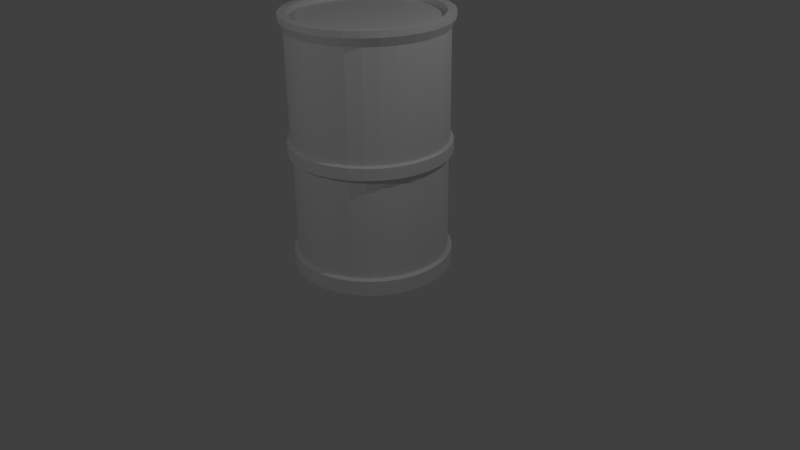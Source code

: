 # Source: Barrels.blend  (saved by Blender 2.70.0; exported with 4.5.12 LTS)
import bpy
from mathutils import Matrix  # noqa: F401  (used for matrix-valued properties, if any)

bpy.ops.wm.read_factory_settings(use_empty=True)
scene = bpy.context.scene
scene.name = 'Scene'

# ---- collections
col_collection_1 = bpy.data.collections.new('Collection 1'); scene.collection.children.link(col_collection_1)

# ---- materials (node trees are filled in below, after node groups)
mat_material_001 = bpy.data.materials.new('Material.001')
mat_material_001.alpha_threshold = 0.0
mat_material_001.use_transparent_shadow = False
mat_material_001.roughness = 0.5
mat_material_001.line_color = (0.0, 0.0, 0.0, 1.0)

# ---- material node trees

# ---- world
world_world = bpy.data.worlds.new('World'); scene.world = world_world
world_world.color = (0.05088, 0.05088, 0.05088)
world_world.use_sun_shadow = False
world_world.sun_shadow_jitter_overblur = 0.0
world_world.cycles.sampling_method = 'MANUAL'
world_world.cycles.sample_map_resolution = 256

# ---- cameras
cam_camera = bpy.data.cameras.new('Camera')
cam_camera.clip_end = 100.0
cam_camera.lens = 35.0
cam_camera.sensor_width = 32.0
cam_camera.sensor_height = 18.0
cam_camera.ortho_scale = 7.314
cam_camera.dof.focus_distance = 0.0
cam_camera.dof.aperture_fstop = 128.0

# ---- lights
light_lamp_001 = bpy.data.lights.new('Lamp.001', 'POINT')
light_lamp_001.transmission_factor = 0.0
light_lamp_001.cutoff_distance = 30.0
light_lamp_001.energy = 100.0
light_lamp_001.shadow_buffer_clip_start = 1.001
light_lamp_001.shadow_soft_size = 0.1
light_lamp_001.shadow_maximum_resolution = 0.006
light_lamp_001.use_absolute_resolution = True
light_lamp_001.cycles.use_multiple_importance_sampling = False
light_lamp = bpy.data.lights.new('Lamp', 'POINT')
light_lamp.transmission_factor = 0.0
light_lamp.cutoff_distance = 30.0
light_lamp.energy = 100.0
light_lamp.shadow_buffer_clip_start = 1.001
light_lamp.shadow_soft_size = 0.1
light_lamp.shadow_maximum_resolution = 0.006
light_lamp.use_absolute_resolution = True
light_lamp.cycles.use_multiple_importance_sampling = False

# ---- meshes
me_cylinder = bpy.data.meshes.new('Cylinder')
me_cylinder.from_pydata([(0.0, 1.0, -1.518), (0.0, 1.0, -1.328), (0.1951, 0.9808, -1.518), (0.1951, 0.9808, -1.328), (0.3827, 0.9239, -1.518), (0.3827, 0.9239, -1.328), (0.5556, 0.8315, -1.518), (0.5556, 0.8315, -1.328), (0.7071, 0.7071, -1.518), (0.7071, 0.7071, -1.328), (0.8315, 0.5556, -1.518), (0.8315, 0.5556, -1.328), (0.9239, 0.3827, -1.518), (0.9239, 0.3827, -1.328), (0.9808, 0.1951, -1.518), (0.9808, 0.1951, -1.328), (1.0, 7.55e-08, -1.518), (1.0, 7.55e-08, -1.328), (0.9808, -0.1951, -1.518), (0.9808, -0.1951, -1.328), (0.9239, -0.3827, -1.518), (0.9239, -0.3827, -1.328), (0.8315, -0.5556, -1.518), (0.8315, -0.5556, -1.328), (0.7071, -0.7071, -1.518), (0.7071, -0.7071, -1.328), (0.5556, -0.8315, -1.518), (0.5556, -0.8315, -1.328), (0.3827, -0.9239, -1.518), (0.3827, -0.9239, -1.328), (0.1951, -0.9808, -1.518), (0.1951, -0.9808, -1.328), (-3.258e-07, -1.0, -1.518), (-3.258e-07, -1.0, -1.328), (-0.1951, -0.9808, -1.518), (-0.1951, -0.9808, -1.328), (-0.3827, -0.9239, -1.518), (-0.3827, -0.9239, -1.328), (-0.5556, -0.8315, -1.518), (-0.5556, -0.8315, -1.328), (-0.7071, -0.7071, -1.518), (-0.7071, -0.7071, -1.328), (-0.8315, -0.5556, -1.518), (-0.8315, -0.5556, -1.328), (-0.9239, -0.3827, -1.518), (-0.9239, -0.3827, -1.328), (-0.9808, -0.1951, -1.518), (-0.9808, -0.1951, -1.328), (-1.0, 9.656e-07, -1.518), (-1.0, 9.656e-07, -1.328), (-0.9808, 0.1951, -1.518), (-0.9808, 0.1951, -1.328), (-0.9239, 0.3827, -1.518), (-0.9239, 0.3827, -1.328), (-0.8315, 0.5556, -1.518), (-0.8315, 0.5556, -1.328), (-0.7071, 0.7071, -1.518), (-0.7071, 0.7071, -1.328), (-0.5556, 0.8315, -1.518), (-0.5556, 0.8315, -1.328), (-0.3827, 0.9239, -1.518), (-0.3827, 0.9239, -1.328), (-0.1951, 0.9808, -1.518), (-0.1951, 0.9808, -1.328), (6.371e-09, 0.9454, -1.309), (0.1844, 0.9273, -1.309), (0.3618, 0.8735, -1.309), (0.5253, 0.7861, -1.309), (0.6685, 0.6685, -1.309), (0.7861, 0.5253, -1.309), (0.8735, 0.3618, -1.309), (0.9273, 0.1844, -1.309), (0.9454, 8.693e-08, -1.309), (0.9273, -0.1844, -1.309), (0.8735, -0.3618, -1.309), (0.7861, -0.5253, -1.309), (0.6685, -0.6685, -1.309), (0.5253, -0.7861, -1.309), (0.3618, -0.8735, -1.309), (0.1844, -0.9273, -1.309), (-3.017e-07, -0.9454, -1.309), (-0.1844, -0.9273, -1.309), (-0.3618, -0.8735, -1.309), (-0.5253, -0.7861, -1.309), (-0.6685, -0.6685, -1.309), (-0.7861, -0.5252, -1.309), (-0.8735, -0.3618, -1.309), (-0.9273, -0.1844, -1.309), (-0.9454, 9.285e-07, -1.309), (-0.9273, 0.1844, -1.309), (-0.8735, 0.3618, -1.309), (-0.7861, 0.5253, -1.309), (-0.6685, 0.6685, -1.309), (-0.5252, 0.7861, -1.309), (-0.3618, 0.8735, -1.309), (-0.1844, 0.9273, -1.309), (9.388e-10, 0.9454, -0.05287), (0.1844, 0.9273, -0.05287), (0.3618, 0.8735, -0.05287), (0.5253, 0.7861, -0.05287), (0.6685, 0.6685, -0.05287), (0.7861, 0.5253, -0.05287), (0.8735, 0.3618, -0.05287), (0.9273, 0.1844, -0.05287), (0.9454, 8.693e-08, -0.05287), (0.9273, -0.1844, -0.05287), (0.8735, -0.3618, -0.05287), (0.7861, -0.5253, -0.05287), (0.6685, -0.6685, -0.05287), (0.5253, -0.7861, -0.05287), (0.3618, -0.8735, -0.05287), (0.1844, -0.9273, -0.05287), (-3.071e-07, -0.9454, -0.05287), (-0.1844, -0.9273, -0.05287), (-0.3618, -0.8735, -0.05287), (-0.5253, -0.7861, -0.05287), (-0.6685, -0.6685, -0.05287), (-0.7861, -0.5252, -0.05287), (-0.8735, -0.3618, -0.05287), (-0.9273, -0.1844, -0.05287), (-0.9454, 9.285e-07, -0.05287), (-0.9273, 0.1844, -0.05287), (-0.8735, 0.3618, -0.05287), (-0.7861, 0.5253, -0.05287), (-0.6685, 0.6685, -0.05287), (-0.5252, 0.7861, -0.05287), (-0.3618, 0.8735, -0.05287), (-0.1844, 0.9273, -0.05287), (-8.802e-09, 1.005, -0.03466), (0.1961, 0.986, -0.03466), (0.3847, 0.9288, -0.03466), (0.5585, 0.8359, -0.03466), (0.7108, 0.7108, -0.03466), (0.8359, 0.5585, -0.03466), (0.9288, 0.3847, -0.03466), (0.986, 0.1961, -0.03466), (1.005, 7.215e-08, -0.03466), (0.986, -0.1961, -0.03466), (0.9288, -0.3847, -0.03466), (0.8359, -0.5585, -0.03466), (0.7108, -0.7108, -0.03466), (0.5585, -0.8359, -0.03466), (0.3847, -0.9288, -0.03466), (0.1961, -0.986, -0.03466), (-3.364e-07, -1.005, -0.03466), (-0.1961, -0.986, -0.03466), (-0.3847, -0.9288, -0.03466), (-0.5585, -0.8359, -0.03466), (-0.7108, -0.7108, -0.03466), (-0.8359, -0.5585, -0.03466), (-0.9288, -0.3847, -0.03466), (-0.986, -0.1961, -0.03466), (-1.005, 9.67e-07, -0.03466), (-0.986, 0.1961, -0.03466), (-0.9288, 0.3847, -0.03466), (-0.8359, 0.5585, -0.03466), (-0.7108, 0.7108, -0.03466), (-0.5585, 0.8359, -0.03466), (-0.3847, 0.9288, -0.03466), (-0.1961, 0.986, -0.03466), (6.401e-09, 1.005, 0.111), (0.1961, 0.986, 0.111), (0.3847, 0.9288, 0.111), (0.5585, 0.8359, 0.111), (0.7108, 0.7108, 0.111), (0.8359, 0.5585, 0.111), (0.9288, 0.3847, 0.111), (0.986, 0.1961, 0.111), (1.005, 7.215e-08, 0.111), (0.986, -0.1961, 0.111), (0.9288, -0.3847, 0.111), (0.8359, -0.5585, 0.111), (0.7108, -0.7108, 0.111), (0.5585, -0.8359, 0.111), (0.3847, -0.9288, 0.111), (0.1961, -0.986, 0.111), (-3.212e-07, -1.005, 0.111), (-0.1961, -0.986, 0.111), (-0.3847, -0.9288, 0.111), (-0.5585, -0.8359, 0.111), (-0.7108, -0.7108, 0.111), (-0.8359, -0.5585, 0.111), (-0.9288, -0.3847, 0.111), (-0.986, -0.1961, 0.111), (-1.005, 9.67e-07, 0.111), (-0.986, 0.1961, 0.111), (-0.9288, 0.3847, 0.111), (-0.8359, 0.5585, 0.111), (-0.7108, 0.7108, 0.111), (-0.5585, 0.8359, 0.111), (-0.3847, 0.9288, 0.111), (-0.1961, 0.986, 0.111), (9.161e-09, 0.9622, 0.1292), (0.1877, 0.9437, 0.1292), (0.3682, 0.8889, 0.1292), (0.5346, 0.8, 0.1292), (0.6804, 0.6804, 0.1292), (0.8, 0.5346, 0.1292), (0.8889, 0.3682, 0.1292), (0.9437, 0.1877, 0.1292), (0.9622, 8.319e-08, 0.1292), (0.9437, -0.1877, 0.1292), (0.8889, -0.3682, 0.1292), (0.8, -0.5346, 0.1292), (0.6804, -0.6804, 0.1292), (0.5346, -0.8, 0.1292), (0.3682, -0.8889, 0.1292), (0.1877, -0.9437, 0.1292), (-3.044e-07, -0.9622, 0.1292), (-0.1877, -0.9437, 0.1292), (-0.3682, -0.8889, 0.1292), (-0.5346, -0.8, 0.1292), (-0.6804, -0.6804, 0.1292), (-0.8, -0.5346, 0.1292), (-0.8889, -0.3682, 0.1292), (-0.9437, -0.1877, 0.1292), (-0.9622, 9.396e-07, 0.1292), (-0.9437, 0.1877, 0.1292), (-0.8889, 0.3682, 0.1292), (-0.8, 0.5346, 0.1292), (-0.6804, 0.6804, 0.1292), (-0.5346, 0.8, 0.1292), (-0.3682, 0.8889, 0.1292), (-0.1877, 0.9437, 0.1292), (-5.872e-08, 0.9622, 1.459), (0.1877, 0.9437, 1.459), (0.3682, 0.8889, 1.459), (0.5346, 0.8, 1.459), (0.6804, 0.6804, 1.459), (0.8, 0.5346, 1.459), (0.8889, 0.3682, 1.459), (0.9437, 0.1877, 1.459), (0.9622, 8.319e-08, 1.459), (0.9437, -0.1877, 1.459), (0.8889, -0.3682, 1.459), (0.8, -0.5346, 1.459), (0.6804, -0.6804, 1.459), (0.5346, -0.8, 1.459), (0.3682, -0.8889, 1.459), (0.1877, -0.9437, 1.459), (-3.722e-07, -0.9622, 1.459), (-0.1877, -0.9437, 1.459), (-0.3682, -0.8889, 1.459), (-0.5346, -0.8, 1.459), (-0.6804, -0.6804, 1.459), (-0.8, -0.5346, 1.459), (-0.8889, -0.3682, 1.459), (-0.9437, -0.1877, 1.459), (-0.9622, 9.396e-07, 1.459), (-0.9437, 0.1877, 1.459), (-0.8889, 0.3682, 1.459), (-0.8, 0.5346, 1.459), (-0.6804, 0.6804, 1.459), (-0.5346, 0.8, 1.459), (-0.3682, 0.8889, 1.459), (-0.1877, 0.9437, 1.459), (-6.52e-08, 1.019, 1.568), (0.1987, 0.9991, 1.568), (0.3898, 0.9412, 1.568), (0.566, 0.847, 1.568), (0.7203, 0.7203, 1.568), (0.847, 0.566, 1.568), (0.9412, 0.3898, 1.568), (0.9991, 0.1987, 1.568), (1.019, 6.959e-08, 1.568), (0.9991, -0.1987, 1.568), (0.9412, -0.3898, 1.568), (0.847, -0.566, 1.568), (0.7203, -0.7203, 1.568), (0.566, -0.847, 1.568), (0.3898, -0.9412, 1.568), (0.1987, -0.9991, 1.568), (-3.971e-07, -1.019, 1.568), (-0.1987, -0.9991, 1.568), (-0.3898, -0.9412, 1.568), (-0.566, -0.847, 1.568), (-0.7203, -0.7203, 1.568), (-0.847, -0.566, 1.568), (-0.9412, -0.3898, 1.568), (-0.9991, -0.1987, 1.568), (-1.019, 9.763e-07, 1.568), (-0.9991, 0.1987, 1.568), (-0.9412, 0.3898, 1.568), (-0.847, 0.566, 1.568), (-0.7203, 0.7203, 1.568), (-0.566, 0.847, 1.568), (-0.3898, 0.9412, 1.568), (-0.1987, 0.9991, 1.568), (-6.673e-08, 1.019, 1.641), (0.1987, 0.9991, 1.641), (0.3898, 0.9412, 1.641), (0.566, 0.847, 1.641), (0.7203, 0.7203, 1.641), (0.847, 0.566, 1.641), (0.9412, 0.3898, 1.641), (0.9991, 0.1987, 1.641), (1.019, 6.959e-08, 1.641), (0.9991, -0.1987, 1.641), (0.9412, -0.3898, 1.641), (0.847, -0.566, 1.641), (0.7203, -0.7203, 1.641), (0.566, -0.847, 1.641), (0.3898, -0.9412, 1.641), (0.1987, -0.9991, 1.641), (-3.987e-07, -1.019, 1.641), (-0.1987, -0.9991, 1.641), (-0.3898, -0.9412, 1.641), (-0.566, -0.847, 1.641), (-0.7203, -0.7203, 1.641), (-0.847, -0.566, 1.641), (-0.9412, -0.3898, 1.641), (-0.9991, -0.1987, 1.641), (-1.019, 9.763e-07, 1.641), (-0.9991, 0.1987, 1.641), (-0.9412, 0.3898, 1.641), (-0.847, 0.566, 1.641), (-0.7203, 0.7203, 1.641), (-0.566, 0.847, 1.641), (-0.3898, 0.9412, 1.641), (-0.1987, 0.9991, 1.641), (-5.823e-08, 0.9172, 1.641), (0.1789, 0.8996, 1.641), (0.351, 0.8474, 1.641), (0.5096, 0.7627, 1.641), (0.6486, 0.6486, 1.641), (0.7627, 0.5096, 1.641), (0.8474, 0.351, 1.641), (0.8996, 0.1789, 1.641), (0.9172, 9.475e-08, 1.641), (0.8996, -0.1789, 1.641), (0.8474, -0.351, 1.641), (0.7627, -0.5096, 1.641), (0.6486, -0.6486, 1.641), (0.5096, -0.7627, 1.641), (0.351, -0.8474, 1.641), (0.1789, -0.8996, 1.641), (-3.571e-07, -0.9172, 1.641), (-0.1789, -0.8996, 1.641), (-0.351, -0.8474, 1.641), (-0.5096, -0.7627, 1.641), (-0.6486, -0.6486, 1.641), (-0.7627, -0.5096, 1.641), (-0.8474, -0.351, 1.641), (-0.8996, -0.1789, 1.641), (-0.9172, 9.112e-07, 1.641), (-0.8996, 0.1789, 1.641), (-0.8474, 0.351, 1.641), (-0.7627, 0.5096, 1.641), (-0.6486, 0.6486, 1.641), (-0.5096, 0.7627, 1.641), (-0.351, 0.8474, 1.641), (-0.1789, 0.8996, 1.641), (-6.012e-08, 0.9172, 1.568), (0.1789, 0.8996, 1.568), (0.351, 0.8474, 1.568), (0.5096, 0.7627, 1.568), (0.6486, 0.6486, 1.568), (0.7627, 0.5096, 1.568), (0.8474, 0.351, 1.568), (0.8996, 0.1789, 1.568), (0.9172, 9.475e-08, 1.568), (0.8996, -0.1789, 1.568), (0.8474, -0.351, 1.568), (0.7627, -0.5096, 1.568), (0.6486, -0.6486, 1.568), (0.5096, -0.7627, 1.568), (0.351, -0.8474, 1.568), (0.1789, -0.8996, 1.568), (-3.59e-07, -0.9172, 1.568), (-0.1789, -0.8996, 1.568), (-0.351, -0.8474, 1.568), (-0.5096, -0.7627, 1.568), (-0.6486, -0.6486, 1.568), (-0.7627, -0.5096, 1.568), (-0.8474, -0.351, 1.568), (-0.8996, -0.1789, 1.568), (-0.9172, 9.112e-07, 1.568), (-0.8996, 0.1789, 1.568), (-0.8474, 0.351, 1.568), (-0.7627, 0.5096, 1.568), (-0.6486, 0.6486, 1.568), (-0.5096, 0.7627, 1.568), (-0.351, 0.8474, 1.568), (-0.1789, 0.8996, 1.568)], [], [(0, 1, 3, 2), (2, 3, 5, 4), (4, 5, 7, 6), (6, 7, 9, 8), (8, 9, 11, 10), (10, 11, 13, 12), (12, 13, 15, 14), (14, 15, 17, 16), (16, 17, 19, 18), (18, 19, 21, 20), (20, 21, 23, 22), (22, 23, 25, 24), (24, 25, 27, 26), (26, 27, 29, 28), (28, 29, 31, 30), (30, 31, 33, 32), (32, 33, 35, 34), (34, 35, 37, 36), (36, 37, 39, 38), (38, 39, 41, 40), (40, 41, 43, 42), (42, 43, 45, 44), (44, 45, 47, 46), (46, 47, 49, 48), (48, 49, 51, 50), (50, 51, 53, 52), (52, 53, 55, 54), (54, 55, 57, 56), (56, 57, 59, 58), (58, 59, 61, 60), (47, 45, 86, 87), (62, 63, 1, 0), (60, 61, 63, 62), (0, 2, 4, 6, 8, 10, 12, 14, 16, 18, 20, 22, 24, 26, 28, 30, 32, 34, 36, 38, 40, 42, 44, 46, 48, 50, 52, 54, 56, 58, 60, 62), (92, 91, 123, 124), (25, 23, 75, 76), (53, 51, 89, 90), (9, 7, 67, 68), (31, 29, 78, 79), (59, 57, 92, 93), (37, 35, 81, 82), (15, 13, 70, 71), (1, 63, 95, 64), (43, 41, 84, 85), (21, 19, 73, 74), (49, 47, 87, 88), (5, 3, 65, 66), (27, 25, 76, 77), (55, 53, 90, 91), (11, 9, 68, 69), (33, 31, 79, 80), (61, 59, 93, 94), (39, 37, 82, 83), (3, 1, 64, 65), (17, 15, 71, 72), (45, 43, 85, 86), (23, 21, 74, 75), (51, 49, 88, 89), (7, 5, 66, 67), (29, 27, 77, 78), (57, 55, 91, 92), (35, 33, 80, 81), (13, 11, 69, 70), (63, 61, 94, 95), (41, 39, 83, 84), (19, 17, 72, 73), (126, 125, 157, 158), (81, 80, 112, 113), (70, 69, 101, 102), (90, 89, 121, 122), (68, 67, 99, 100), (79, 78, 110, 111), (88, 87, 119, 120), (66, 65, 97, 98), (77, 76, 108, 109), (86, 85, 117, 118), (75, 74, 106, 107), (95, 94, 126, 127), (84, 83, 115, 116), (73, 72, 104, 105), (93, 92, 124, 125), (82, 81, 113, 114), (71, 70, 102, 103), (91, 90, 122, 123), (69, 68, 100, 101), (80, 79, 111, 112), (89, 88, 120, 121), (67, 66, 98, 99), (78, 77, 109, 110), (87, 86, 118, 119), (65, 64, 96, 97), (76, 75, 107, 108), (64, 95, 127, 96), (85, 84, 116, 117), (74, 73, 105, 106), (94, 93, 125, 126), (83, 82, 114, 115), (72, 71, 103, 104), (128, 159, 191, 160), (115, 114, 146, 147), (104, 103, 135, 136), (124, 123, 155, 156), (113, 112, 144, 145), (102, 101, 133, 134), (122, 121, 153, 154), (100, 99, 131, 132), (111, 110, 142, 143), (120, 119, 151, 152), (98, 97, 129, 130), (109, 108, 140, 141), (118, 117, 149, 150), (107, 106, 138, 139), (127, 126, 158, 159), (116, 115, 147, 148), (105, 104, 136, 137), (125, 124, 156, 157), (114, 113, 145, 146), (103, 102, 134, 135), (123, 122, 154, 155), (101, 100, 132, 133), (112, 111, 143, 144), (121, 120, 152, 153), (99, 98, 130, 131), (110, 109, 141, 142), (119, 118, 150, 151), (97, 96, 128, 129), (108, 107, 139, 140), (96, 127, 159, 128), (117, 116, 148, 149), (106, 105, 137, 138), (183, 182, 214, 215), (149, 148, 180, 181), (138, 137, 169, 170), (158, 157, 189, 190), (147, 146, 178, 179), (136, 135, 167, 168), (156, 155, 187, 188), (145, 144, 176, 177), (134, 133, 165, 166), (154, 153, 185, 186), (132, 131, 163, 164), (143, 142, 174, 175), (152, 151, 183, 184), (130, 129, 161, 162), (141, 140, 172, 173), (150, 149, 181, 182), (139, 138, 170, 171), (159, 158, 190, 191), (148, 147, 179, 180), (137, 136, 168, 169), (157, 156, 188, 189), (146, 145, 177, 178), (135, 134, 166, 167), (155, 154, 186, 187), (133, 132, 164, 165), (144, 143, 175, 176), (153, 152, 184, 185), (131, 130, 162, 163), (142, 141, 173, 174), (151, 150, 182, 183), (129, 128, 160, 161), (140, 139, 171, 172), (217, 216, 248, 249), (161, 160, 192, 193), (172, 171, 203, 204), (160, 191, 223, 192), (181, 180, 212, 213), (170, 169, 201, 202), (190, 189, 221, 222), (179, 178, 210, 211), (168, 167, 199, 200), (188, 187, 219, 220), (177, 176, 208, 209), (166, 165, 197, 198), (186, 185, 217, 218), (164, 163, 195, 196), (175, 174, 206, 207), (184, 183, 215, 216), (162, 161, 193, 194), (173, 172, 204, 205), (182, 181, 213, 214), (171, 170, 202, 203), (191, 190, 222, 223), (180, 179, 211, 212), (169, 168, 200, 201), (189, 188, 220, 221), (178, 177, 209, 210), (167, 166, 198, 199), (187, 186, 218, 219), (165, 164, 196, 197), (176, 175, 207, 208), (185, 184, 216, 217), (163, 162, 194, 195), (174, 173, 205, 206), (251, 250, 282, 283), (195, 194, 226, 227), (206, 205, 237, 238), (215, 214, 246, 247), (193, 192, 224, 225), (204, 203, 235, 236), (192, 223, 255, 224), (213, 212, 244, 245), (202, 201, 233, 234), (222, 221, 253, 254), (211, 210, 242, 243), (200, 199, 231, 232), (220, 219, 251, 252), (209, 208, 240, 241), (198, 197, 229, 230), (218, 217, 249, 250), (196, 195, 227, 228), (207, 206, 238, 239), (216, 215, 247, 248), (194, 193, 225, 226), (205, 204, 236, 237), (214, 213, 245, 246), (203, 202, 234, 235), (223, 222, 254, 255), (212, 211, 243, 244), (201, 200, 232, 233), (221, 220, 252, 253), (210, 209, 241, 242), (199, 198, 230, 231), (219, 218, 250, 251), (197, 196, 228, 229), (208, 207, 239, 240), (285, 284, 316, 317), (229, 228, 260, 261), (240, 239, 271, 272), (249, 248, 280, 281), (227, 226, 258, 259), (238, 237, 269, 270), (247, 246, 278, 279), (225, 224, 256, 257), (236, 235, 267, 268), (224, 255, 287, 256), (245, 244, 276, 277), (234, 233, 265, 266), (254, 253, 285, 286), (243, 242, 274, 275), (232, 231, 263, 264), (252, 251, 283, 284), (241, 240, 272, 273), (230, 229, 261, 262), (250, 249, 281, 282), (228, 227, 259, 260), (239, 238, 270, 271), (248, 247, 279, 280), (226, 225, 257, 258), (237, 236, 268, 269), (246, 245, 277, 278), (235, 234, 266, 267), (255, 254, 286, 287), (244, 243, 275, 276), (233, 232, 264, 265), (253, 252, 284, 285), (242, 241, 273, 274), (231, 230, 262, 263), (319, 318, 350, 351), (274, 273, 305, 306), (263, 262, 294, 295), (283, 282, 314, 315), (261, 260, 292, 293), (272, 271, 303, 304), (281, 280, 312, 313), (259, 258, 290, 291), (270, 269, 301, 302), (279, 278, 310, 311), (257, 256, 288, 289), (268, 267, 299, 300), (256, 287, 319, 288), (277, 276, 308, 309), (266, 265, 297, 298), (286, 285, 317, 318), (275, 274, 306, 307), (264, 263, 295, 296), (284, 283, 315, 316), (273, 272, 304, 305), (262, 261, 293, 294), (282, 281, 313, 314), (260, 259, 291, 292), (271, 270, 302, 303), (280, 279, 311, 312), (258, 257, 289, 290), (269, 268, 300, 301), (278, 277, 309, 310), (267, 266, 298, 299), (287, 286, 318, 319), (276, 275, 307, 308), (265, 264, 296, 297), (342, 341, 373, 374), (308, 307, 339, 340), (297, 296, 328, 329), (317, 316, 348, 349), (306, 305, 337, 338), (295, 294, 326, 327), (315, 314, 346, 347), (293, 292, 324, 325), (304, 303, 335, 336), (313, 312, 344, 345), (291, 290, 322, 323), (302, 301, 333, 334), (311, 310, 342, 343), (289, 288, 320, 321), (300, 299, 331, 332), (288, 319, 351, 320), (309, 308, 340, 341), (298, 297, 329, 330), (318, 317, 349, 350), (307, 306, 338, 339), (296, 295, 327, 328), (316, 315, 347, 348), (305, 304, 336, 337), (294, 293, 325, 326), (314, 313, 345, 346), (292, 291, 323, 324), (303, 302, 334, 335), (312, 311, 343, 344), (290, 289, 321, 322), (301, 300, 332, 333), (310, 309, 341, 342), (299, 298, 330, 331), (353, 352, 383, 382, 381, 380, 379, 378, 377, 376, 375, 374, 373, 372, 371, 370, 369, 368, 367, 366, 365, 364, 363, 362, 361, 360, 359, 358, 357, 356, 355, 354), (331, 330, 362, 363), (351, 350, 382, 383), (340, 339, 371, 372), (329, 328, 360, 361), (349, 348, 380, 381), (338, 337, 369, 370), (327, 326, 358, 359), (347, 346, 378, 379), (325, 324, 356, 357), (336, 335, 367, 368), (345, 344, 376, 377), (323, 322, 354, 355), (334, 333, 365, 366), (343, 342, 374, 375), (321, 320, 352, 353), (332, 331, 363, 364), (320, 351, 383, 352), (341, 340, 372, 373), (330, 329, 361, 362), (350, 349, 381, 382), (339, 338, 370, 371), (328, 327, 359, 360), (348, 347, 379, 380), (337, 336, 368, 369), (326, 325, 357, 358), (346, 345, 377, 378), (324, 323, 355, 356), (335, 334, 366, 367), (344, 343, 375, 376), (322, 321, 353, 354), (333, 332, 364, 365)])
_uv = me_cylinder.uv_layers.new(name='UVMap')
_uv.uv.foreach_set('vector', [0.5, 0.0, 0.5, 0.06029, 0.565, 0.06029, 0.565, 0.0, 0.565, 0.0, 0.565, 0.06029, 0.6274, 0.06029, 0.6274, 0.0, 0.6274, 0.0, 0.6274, 0.06029, 0.685, 0.06029, 0.685, 0.0, 0.685, 0.0, 0.685, 0.06029, 0.7354, 0.06029, 0.7354, 0.0, 0.7354, 0.0, 0.7354, 0.06029, 0.7769, 0.06029, 0.7769, 0.0, 0.7769, 0.0, 0.7769, 0.06029, 0.8076, 0.06029, 0.8076, 0.0, 0.8076, 0.0, 0.8076, 0.06029, 0.8266, 0.06029, 0.8266, 0.0, 0.8266, 0.0, 0.8266, 0.06029, 0.833, 0.06029, 0.833, 5.066e-07, 0.833, 5.066e-07, 0.833, 0.06029, 0.8266, 0.06029, 0.8266, 5.066e-07, 0.8266, 5.066e-07, 0.8266, 0.06029, 0.8076, 0.06029, 0.8076, 5.066e-07, 0.8076, 5.066e-07, 0.8076, 0.06029, 0.7769, 0.06029, 0.7769, 5.066e-07, 0.7769, 5.066e-07, 0.7769, 0.06029, 0.7354, 0.06029, 0.7354, 5.066e-07, 0.7354, 5.066e-07, 0.7354, 0.06029, 0.685, 0.06029, 0.685, 5.066e-07, 0.685, 5.066e-07, 0.685, 0.06029, 0.6274, 0.06029, 0.6274, 5.066e-07, 0.6274, 5.066e-07, 0.6274, 0.06029, 0.565, 0.06029, 0.565, 5.066e-07, 0.565, 5.066e-07, 0.565, 0.06029, 0.5, 0.06029, 0.5, 5.066e-07, 0.5, 5.066e-07, 0.5, 0.06029, 0.435, 0.06029, 0.435, 5.066e-07, 0.435, 5.066e-07, 0.435, 0.06029, 0.3726, 0.06029, 0.3726, 5.066e-07, 0.3726, 5.066e-07, 0.3726, 0.06029, 0.315, 0.06029, 0.315, 5.066e-07, 0.315, 5.066e-07, 0.315, 0.06029, 0.2646, 0.06029, 0.2646, 5.066e-07, 0.2646, 5.066e-07, 0.2646, 0.06029, 0.2231, 0.06029, 0.2231, 5.066e-07, 0.2231, 5.066e-07, 0.2231, 0.06029, 0.1924, 0.06029, 0.1924, 5.066e-07, 0.1924, 5.066e-07, 0.1924, 0.06029, 0.1734, 0.06029, 0.1734, 5.066e-07, 0.1734, 5.066e-07, 0.1734, 0.06029, 0.167, 0.06029, 0.167, 5.066e-07, 0.167, 5.066e-07, 0.167, 0.06029, 0.1734, 0.06029, 0.1734, 0.0, 0.1734, 0.0, 0.1734, 0.06029, 0.1924, 0.06029, 0.1924, 0.0, 0.1924, 0.0, 0.1924, 0.06029, 0.2231, 0.06029, 0.2231, 0.0, 0.2231, 0.0, 0.2231, 0.06029, 0.2646, 0.06029, 0.2646, 0.0, 0.2646, 0.0, 0.2646, 0.06029, 0.315, 0.06029, 0.315, 0.0, 0.315, 0.0, 0.315, 0.06029, 0.3726, 0.06029, 0.3726, 0.0, 0.1734, 0.06029, 0.1924, 0.06029, 0.2092, 0.06605, 0.1912, 0.06605, 0.435, 0.0, 0.435, 0.06029, 0.5, 0.06029, 0.5, 0.0, 0.3726, 0.0, 0.3726, 0.06029, 0.435, 0.06029, 0.435, 0.0, 0.6775, 0.0735, 0.7059, 0.05447, 0.7376, 0.04136, 0.7712, 0.03468, 0.8054, 0.03468, 0.839, 0.04136, 0.8707, 0.05447, 0.8992, 0.0735, 0.9234, 0.09772, 0.9424, 0.1262, 0.9555, 0.1579, 0.9622, 0.1915, 0.9622, 0.2257, 0.9555, 0.2593, 0.9424, 0.291, 0.9234, 0.3194, 0.8992, 0.3437, 0.8707, 0.3627, 0.839, 0.3758, 0.8054, 0.3825, 0.7712, 0.3825, 0.7376, 0.3758, 0.7059, 0.3627, 0.6775, 0.3437, 0.6532, 0.3194, 0.6342, 0.291, 0.6211, 0.2593, 0.6144, 0.2257, 0.6144, 0.1915, 0.6211, 0.1579, 0.6342, 0.1262, 0.6532, 0.09772, 0.2774, 0.06605, 0.2383, 0.06605, 0.2383, 0.4638, 0.2774, 0.4638, 0.7354, 0.06029, 0.7769, 0.06029, 0.7617, 0.06605, 0.7226, 0.06605, 0.1924, 0.06029, 0.1734, 0.06029, 0.1912, 0.06605, 0.2092, 0.06605, 0.7354, 0.06029, 0.685, 0.06029, 0.6749, 0.06605, 0.7226, 0.06605, 0.565, 0.06029, 0.6274, 0.06029, 0.6205, 0.06605, 0.5614, 0.06605, 0.315, 0.06029, 0.2646, 0.06029, 0.2774, 0.06605, 0.3251, 0.06605, 0.3726, 0.06029, 0.435, 0.06029, 0.4386, 0.06605, 0.3795, 0.06605, 0.8266, 0.06029, 0.8076, 0.06029, 0.7908, 0.06605, 0.8088, 0.06605, 0.5, 0.06029, 0.435, 0.06029, 0.4386, 0.06605, 0.5, 0.06605, 0.2231, 0.06029, 0.2646, 0.06029, 0.2774, 0.06605, 0.2383, 0.06605, 0.8076, 0.06029, 0.8266, 0.06029, 0.8088, 0.06605, 0.7908, 0.06605, 0.167, 0.06029, 0.1734, 0.06029, 0.1912, 0.06605, 0.1852, 0.06605, 0.6274, 0.06029, 0.565, 0.06029, 0.5614, 0.06605, 0.6205, 0.06605, 0.685, 0.06029, 0.7354, 0.06029, 0.7226, 0.06605, 0.6749, 0.06605, 0.2231, 0.06029, 0.1924, 0.06029, 0.2092, 0.06605, 0.2383, 0.06605, 0.7769, 0.06029, 0.7354, 0.06029, 0.7226, 0.06605, 0.7617, 0.06605, 0.5, 0.06029, 0.565, 0.06029, 0.5614, 0.06605, 0.5, 0.06605, 0.3726, 0.06029, 0.315, 0.06029, 0.3251, 0.06605, 0.3795, 0.06605, 0.315, 0.06029, 0.3726, 0.06029, 0.3795, 0.06605, 0.3251, 0.06605, 0.565, 0.06029, 0.5, 0.06029, 0.5, 0.06605, 0.5614, 0.06605, 0.833, 0.06029, 0.8266, 0.06029, 0.8088, 0.06605, 0.8148, 0.06605, 0.1924, 0.06029, 0.2231, 0.06029, 0.2383, 0.06605, 0.2092, 0.06605, 0.7769, 0.06029, 0.8076, 0.06029, 0.7908, 0.06605, 0.7617, 0.06605, 0.1734, 0.06029, 0.167, 0.06029, 0.1852, 0.06605, 0.1912, 0.06605, 0.685, 0.06029, 0.6274, 0.06029, 0.6205, 0.06605, 0.6749, 0.06605, 0.6274, 0.06029, 0.685, 0.06029, 0.6749, 0.06605, 0.6205, 0.06605, 0.2646, 0.06029, 0.2231, 0.06029, 0.2383, 0.06605, 0.2774, 0.06605, 0.435, 0.06029, 0.5, 0.06029, 0.5, 0.06605, 0.4386, 0.06605, 0.8076, 0.06029, 0.7769, 0.06029, 0.7617, 0.06605, 0.7908, 0.06605, 0.435, 0.06029, 0.3726, 0.06029, 0.3795, 0.06605, 0.4386, 0.06605, 0.2646, 0.06029, 0.315, 0.06029, 0.3251, 0.06605, 0.2774, 0.06605, 0.8266, 0.06029, 0.833, 0.06029, 0.8148, 0.06605, 0.8088, 0.06605, 0.3795, 0.4638, 0.3251, 0.4638, 0.314, 0.4696, 0.3719, 0.4696, 0.4386, 0.06605, 0.5, 0.06605, 0.5, 0.4638, 0.4386, 0.4638, 0.7908, 0.06605, 0.7617, 0.06605, 0.7617, 0.4638, 0.7908, 0.4638, 0.2092, 0.06605, 0.1912, 0.06605, 0.1912, 0.4638, 0.2092, 0.4638, 0.7226, 0.06605, 0.6749, 0.06605, 0.6749, 0.4638, 0.7226, 0.4638, 0.5614, 0.06605, 0.6205, 0.06605, 0.6205, 0.4638, 0.5614, 0.4638, 0.1852, 0.06605, 0.1912, 0.06605, 0.1912, 0.4638, 0.1852, 0.4638, 0.6205, 0.06605, 0.5614, 0.06605, 0.5614, 0.4638, 0.6205, 0.4638, 0.6749, 0.06605, 0.7226, 0.06605, 0.7226, 0.4638, 0.6749, 0.4638, 0.2092, 0.06605, 0.2383, 0.06605, 0.2383, 0.4638, 0.2092, 0.4638, 0.7617, 0.06605, 0.7908, 0.06605, 0.7908, 0.4638, 0.7617, 0.4638, 0.4386, 0.06605, 0.3795, 0.06605, 0.3795, 0.4638, 0.4386, 0.4638, 0.2774, 0.06605, 0.3251, 0.06605, 0.3251, 0.4638, 0.2774, 0.4638, 0.8088, 0.06605, 0.8148, 0.06605, 0.8148, 0.4638, 0.8088, 0.4638, 0.3251, 0.06605, 0.2774, 0.06605, 0.2774, 0.4638, 0.3251, 0.4638, 0.3795, 0.06605, 0.4386, 0.06605, 0.4386, 0.4638, 0.3795, 0.4638, 0.8088, 0.06605, 0.7908, 0.06605, 0.7908, 0.4638, 0.8088, 0.4638, 0.2383, 0.06605, 0.2092, 0.06605, 0.2092, 0.4638, 0.2383, 0.4638, 0.7617, 0.06605, 0.7226, 0.06605, 0.7226, 0.4638, 0.7617, 0.4638, 0.5, 0.06605, 0.5614, 0.06605, 0.5614, 0.4638, 0.5, 0.4638, 0.1912, 0.06605, 0.1852, 0.06605, 0.1852, 0.4638, 0.1912, 0.4638, 0.6749, 0.06605, 0.6205, 0.06605, 0.6205, 0.4638, 0.6749, 0.4638, 0.6205, 0.06605, 0.6749, 0.06605, 0.6749, 0.4638, 0.6205, 0.4638, 0.1912, 0.06605, 0.2092, 0.06605, 0.2092, 0.4638, 0.1912, 0.4638, 0.5614, 0.06605, 0.5, 0.06605, 0.5, 0.4638, 0.5614, 0.4638, 0.7226, 0.06605, 0.7617, 0.06605, 0.7617, 0.4638, 0.7226, 0.4638, 0.5, 0.06605, 0.4386, 0.06605, 0.4386, 0.4638, 0.5, 0.4638, 0.2383, 0.06605, 0.2774, 0.06605, 0.2774, 0.4638, 0.2383, 0.4638, 0.7908, 0.06605, 0.8088, 0.06605, 0.8088, 0.4638, 0.7908, 0.4638, 0.3795, 0.06605, 0.3251, 0.06605, 0.3251, 0.4638, 0.3795, 0.4638, 0.3251, 0.06605, 0.3795, 0.06605, 0.3795, 0.4638, 0.3251, 0.4638, 0.8148, 0.06605, 0.8088, 0.06605, 0.8088, 0.4638, 0.8148, 0.4638, 0.5, 0.4696, 0.4347, 0.4696, 0.4347, 0.5157, 0.5, 0.5157, 0.3251, 0.4638, 0.3795, 0.4638, 0.3719, 0.4696, 0.314, 0.4696, 0.8148, 0.4638, 0.8088, 0.4638, 0.8283, 0.4696, 0.8347, 0.4696, 0.2774, 0.4638, 0.2383, 0.4638, 0.2217, 0.4696, 0.2633, 0.4696, 0.4386, 0.4638, 0.5, 0.4638, 0.5, 0.4696, 0.4347, 0.4696, 0.7908, 0.4638, 0.7617, 0.4638, 0.7783, 0.4696, 0.8093, 0.4696, 0.2092, 0.4638, 0.1912, 0.4638, 0.1717, 0.4696, 0.1907, 0.4696, 0.7226, 0.4638, 0.6749, 0.4638, 0.686, 0.4696, 0.7367, 0.4696, 0.5614, 0.4638, 0.6205, 0.4638, 0.6281, 0.4696, 0.5653, 0.4696, 0.1852, 0.4638, 0.1912, 0.4638, 0.1717, 0.4696, 0.1653, 0.4696, 0.6205, 0.4638, 0.5614, 0.4638, 0.5653, 0.4696, 0.6281, 0.4696, 0.6749, 0.4638, 0.7226, 0.4638, 0.7367, 0.4696, 0.686, 0.4696, 0.2092, 0.4638, 0.2383, 0.4638, 0.2217, 0.4696, 0.1907, 0.4696, 0.7617, 0.4638, 0.7908, 0.4638, 0.8093, 0.4696, 0.7783, 0.4696, 0.4386, 0.4638, 0.3795, 0.4638, 0.3719, 0.4696, 0.4347, 0.4696, 0.2774, 0.4638, 0.3251, 0.4638, 0.314, 0.4696, 0.2633, 0.4696, 0.8088, 0.4638, 0.8148, 0.4638, 0.8347, 0.4696, 0.8283, 0.4696, 0.3251, 0.4638, 0.2774, 0.4638, 0.2633, 0.4696, 0.314, 0.4696, 0.3795, 0.4638, 0.4386, 0.4638, 0.4347, 0.4696, 0.3719, 0.4696, 0.8088, 0.4638, 0.7908, 0.4638, 0.8093, 0.4696, 0.8283, 0.4696, 0.2383, 0.4638, 0.2092, 0.4638, 0.1907, 0.4696, 0.2217, 0.4696, 0.7617, 0.4638, 0.7226, 0.4638, 0.7367, 0.4696, 0.7783, 0.4696, 0.5, 0.4638, 0.5614, 0.4638, 0.5653, 0.4696, 0.5, 0.4696, 0.1912, 0.4638, 0.1852, 0.4638, 0.1653, 0.4696, 0.1717, 0.4696, 0.6749, 0.4638, 0.6205, 0.4638, 0.6281, 0.4696, 0.686, 0.4696, 0.6205, 0.4638, 0.6749, 0.4638, 0.686, 0.4696, 0.6281, 0.4696, 0.1912, 0.4638, 0.2092, 0.4638, 0.1907, 0.4696, 0.1717, 0.4696, 0.5614, 0.4638, 0.5, 0.4638, 0.5, 0.4696, 0.5653, 0.4696, 0.7226, 0.4638, 0.7617, 0.4638, 0.7783, 0.4696, 0.7367, 0.4696, 0.5, 0.4638, 0.4386, 0.4638, 0.4347, 0.4696, 0.5, 0.4696, 0.2383, 0.4638, 0.2774, 0.4638, 0.2633, 0.4696, 0.2217, 0.4696, 0.7908, 0.4638, 0.8088, 0.4638, 0.8283, 0.4696, 0.8093, 0.4696, 0.1717, 0.5157, 0.1907, 0.5157, 0.204, 0.5215, 0.1858, 0.5215, 0.2217, 0.4696, 0.2633, 0.4696, 0.2633, 0.5157, 0.2217, 0.5157, 0.8093, 0.4696, 0.8283, 0.4696, 0.8283, 0.5157, 0.8093, 0.5157, 0.3719, 0.4696, 0.314, 0.4696, 0.314, 0.5157, 0.3719, 0.5157, 0.314, 0.4696, 0.3719, 0.4696, 0.3719, 0.5157, 0.314, 0.5157, 0.8347, 0.4696, 0.8283, 0.4696, 0.8283, 0.5157, 0.8347, 0.5157, 0.2633, 0.4696, 0.2217, 0.4696, 0.2217, 0.5157, 0.2633, 0.5157, 0.4347, 0.4696, 0.5, 0.4696, 0.5, 0.5157, 0.4347, 0.5157, 0.8093, 0.4696, 0.7783, 0.4696, 0.7783, 0.5157, 0.8093, 0.5157, 0.1907, 0.4696, 0.1717, 0.4696, 0.1717, 0.5157, 0.1907, 0.5157, 0.7367, 0.4696, 0.686, 0.4696, 0.686, 0.5157, 0.7367, 0.5157, 0.5653, 0.4696, 0.6281, 0.4696, 0.6281, 0.5157, 0.5653, 0.5157, 0.1653, 0.4696, 0.1717, 0.4696, 0.1717, 0.5157, 0.1653, 0.5157, 0.6281, 0.4696, 0.5653, 0.4696, 0.5653, 0.5157, 0.6281, 0.5157, 0.686, 0.4696, 0.7367, 0.4696, 0.7367, 0.5157, 0.686, 0.5157, 0.1907, 0.4696, 0.2217, 0.4696, 0.2217, 0.5157, 0.1907, 0.5157, 0.7783, 0.4696, 0.8093, 0.4696, 0.8093, 0.5157, 0.7783, 0.5157, 0.4347, 0.4696, 0.3719, 0.4696, 0.3719, 0.5157, 0.4347, 0.5157, 0.2633, 0.4696, 0.314, 0.4696, 0.314, 0.5157, 0.2633, 0.5157, 0.8283, 0.4696, 0.8347, 0.4696, 0.8347, 0.5157, 0.8283, 0.5157, 0.314, 0.4696, 0.2633, 0.4696, 0.2633, 0.5157, 0.314, 0.5157, 0.3719, 0.4696, 0.4347, 0.4696, 0.4347, 0.5157, 0.3719, 0.5157, 0.8283, 0.4696, 0.8093, 0.4696, 0.8093, 0.5157, 0.8283, 0.5157, 0.2217, 0.4696, 0.1907, 0.4696, 0.1907, 0.5157, 0.2217, 0.5157, 0.7783, 0.4696, 0.7367, 0.4696, 0.7367, 0.5157, 0.7783, 0.5157, 0.5, 0.4696, 0.5653, 0.4696, 0.5653, 0.5157, 0.5, 0.5157, 0.1717, 0.4696, 0.1653, 0.4696, 0.1653, 0.5157, 0.1717, 0.5157, 0.686, 0.4696, 0.6281, 0.4696, 0.6281, 0.5157, 0.686, 0.5157, 0.6281, 0.4696, 0.686, 0.4696, 0.686, 0.5157, 0.6281, 0.5157, 0.1717, 0.4696, 0.1907, 0.4696, 0.1907, 0.5157, 0.1717, 0.5157, 0.5653, 0.4696, 0.5, 0.4696, 0.5, 0.5157, 0.5653, 0.5157, 0.7367, 0.4696, 0.7783, 0.4696, 0.7783, 0.5157, 0.7367, 0.5157, 0.1858, 0.5215, 0.1796, 0.5215, 0.1796, 0.9423, 0.1858, 0.9423, 0.5653, 0.5157, 0.5, 0.5157, 0.5, 0.5215, 0.5625, 0.5215, 0.7367, 0.5157, 0.7783, 0.5157, 0.7664, 0.5215, 0.7265, 0.5215, 0.5, 0.5157, 0.4347, 0.5157, 0.4375, 0.5215, 0.5, 0.5215, 0.2217, 0.5157, 0.2633, 0.5157, 0.2735, 0.5215, 0.2336, 0.5215, 0.8093, 0.5157, 0.8283, 0.5157, 0.8142, 0.5215, 0.796, 0.5215, 0.3719, 0.5157, 0.314, 0.5157, 0.322, 0.5215, 0.3774, 0.5215, 0.314, 0.5157, 0.3719, 0.5157, 0.3774, 0.5215, 0.322, 0.5215, 0.8347, 0.5157, 0.8283, 0.5157, 0.8142, 0.5215, 0.8204, 0.5215, 0.2633, 0.5157, 0.2217, 0.5157, 0.2336, 0.5215, 0.2735, 0.5215, 0.4347, 0.5157, 0.5, 0.5157, 0.5, 0.5215, 0.4375, 0.5215, 0.8093, 0.5157, 0.7783, 0.5157, 0.7664, 0.5215, 0.796, 0.5215, 0.1907, 0.5157, 0.1717, 0.5157, 0.1858, 0.5215, 0.204, 0.5215, 0.7367, 0.5157, 0.686, 0.5157, 0.678, 0.5215, 0.7265, 0.5215, 0.5653, 0.5157, 0.6281, 0.5157, 0.6226, 0.5215, 0.5625, 0.5215, 0.1653, 0.5157, 0.1717, 0.5157, 0.1858, 0.5215, 0.1796, 0.5215, 0.6281, 0.5157, 0.5653, 0.5157, 0.5625, 0.5215, 0.6226, 0.5215, 0.686, 0.5157, 0.7367, 0.5157, 0.7265, 0.5215, 0.678, 0.5215, 0.1907, 0.5157, 0.2217, 0.5157, 0.2336, 0.5215, 0.204, 0.5215, 0.7783, 0.5157, 0.8093, 0.5157, 0.796, 0.5215, 0.7664, 0.5215, 0.4347, 0.5157, 0.3719, 0.5157, 0.3774, 0.5215, 0.4375, 0.5215, 0.2633, 0.5157, 0.314, 0.5157, 0.322, 0.5215, 0.2735, 0.5215, 0.8283, 0.5157, 0.8347, 0.5157, 0.8204, 0.5215, 0.8142, 0.5215, 0.314, 0.5157, 0.2633, 0.5157, 0.2735, 0.5215, 0.322, 0.5215, 0.3719, 0.5157, 0.4347, 0.5157, 0.4375, 0.5215, 0.3774, 0.5215, 0.8283, 0.5157, 0.8093, 0.5157, 0.796, 0.5215, 0.8142, 0.5215, 0.2217, 0.5157, 0.1907, 0.5157, 0.204, 0.5215, 0.2336, 0.5215, 0.7783, 0.5157, 0.7367, 0.5157, 0.7265, 0.5215, 0.7664, 0.5215, 0.5, 0.5157, 0.5653, 0.5157, 0.5625, 0.5215, 0.5, 0.5215, 0.1717, 0.5157, 0.1653, 0.5157, 0.1796, 0.5215, 0.1858, 0.5215, 0.686, 0.5157, 0.6281, 0.5157, 0.6226, 0.5215, 0.678, 0.5215, 0.6281, 0.5157, 0.686, 0.5157, 0.678, 0.5215, 0.6226, 0.5215, 0.2336, 0.9423, 0.204, 0.9423, 0.1866, 0.9769, 0.218, 0.9769, 0.678, 0.5215, 0.6226, 0.5215, 0.6226, 0.9423, 0.678, 0.9423, 0.6226, 0.5215, 0.678, 0.5215, 0.678, 0.9423, 0.6226, 0.9423, 0.1858, 0.5215, 0.204, 0.5215, 0.204, 0.9423, 0.1858, 0.9423, 0.5625, 0.5215, 0.5, 0.5215, 0.5, 0.9423, 0.5625, 0.9423, 0.7265, 0.5215, 0.7664, 0.5215, 0.7664, 0.9423, 0.7265, 0.9423, 0.5, 0.5215, 0.4375, 0.5215, 0.4375, 0.9423, 0.5, 0.9423, 0.2336, 0.5215, 0.2735, 0.5215, 0.2735, 0.9423, 0.2336, 0.9423, 0.796, 0.5215, 0.8142, 0.5215, 0.8142, 0.9423, 0.796, 0.9423, 0.3774, 0.5215, 0.322, 0.5215, 0.322, 0.9423, 0.3774, 0.9423, 0.322, 0.5215, 0.3774, 0.5215, 0.3774, 0.9423, 0.322, 0.9423, 0.8204, 0.5215, 0.8142, 0.5215, 0.8142, 0.9423, 0.8204, 0.9423, 0.2735, 0.5215, 0.2336, 0.5215, 0.2336, 0.9423, 0.2735, 0.9423, 0.4375, 0.5215, 0.5, 0.5215, 0.5, 0.9423, 0.4375, 0.9423, 0.796, 0.5215, 0.7664, 0.5215, 0.7664, 0.9423, 0.796, 0.9423, 0.204, 0.5215, 0.1858, 0.5215, 0.1858, 0.9423, 0.204, 0.9423, 0.7265, 0.5215, 0.678, 0.5215, 0.678, 0.9423, 0.7265, 0.9423, 0.5625, 0.5215, 0.6226, 0.5215, 0.6226, 0.9423, 0.5625, 0.9423, 0.1796, 0.5215, 0.1858, 0.5215, 0.1858, 0.9423, 0.1796, 0.9423, 0.6226, 0.5215, 0.5625, 0.5215, 0.5625, 0.9423, 0.6226, 0.9423, 0.678, 0.5215, 0.7265, 0.5215, 0.7265, 0.9423, 0.678, 0.9423, 0.204, 0.5215, 0.2336, 0.5215, 0.2336, 0.9423, 0.204, 0.9423, 0.7664, 0.5215, 0.796, 0.5215, 0.796, 0.9423, 0.7664, 0.9423, 0.4375, 0.5215, 0.3774, 0.5215, 0.3774, 0.9423, 0.4375, 0.9423, 0.2735, 0.5215, 0.322, 0.5215, 0.322, 0.9423, 0.2735, 0.9423, 0.8142, 0.5215, 0.8204, 0.5215, 0.8204, 0.9423, 0.8142, 0.9423, 0.322, 0.5215, 0.2735, 0.5215, 0.2735, 0.9423, 0.322, 0.9423, 0.3774, 0.5215, 0.4375, 0.5215, 0.4375, 0.9423, 0.3774, 0.9423, 0.8142, 0.5215, 0.796, 0.5215, 0.796, 0.9423, 0.8142, 0.9423, 0.2336, 0.5215, 0.204, 0.5215, 0.204, 0.9423, 0.2336, 0.9423, 0.7664, 0.5215, 0.7265, 0.5215, 0.7265, 0.9423, 0.7664, 0.9423, 0.5, 0.5215, 0.5625, 0.5215, 0.5625, 0.9423, 0.5, 0.9423, 0.3116, 0.9769, 0.2602, 0.9769, 0.2602, 1.0, 0.3116, 1.0, 0.7664, 0.9423, 0.7265, 0.9423, 0.7398, 0.9769, 0.782, 0.9769, 0.5, 0.9423, 0.5625, 0.9423, 0.5662, 0.9769, 0.5, 0.9769, 0.1858, 0.9423, 0.1796, 0.9423, 0.1608, 0.9769, 0.1673, 0.9769, 0.678, 0.9423, 0.6226, 0.9423, 0.6298, 0.9769, 0.6884, 0.9769, 0.6226, 0.9423, 0.678, 0.9423, 0.6884, 0.9769, 0.6298, 0.9769, 0.1858, 0.9423, 0.204, 0.9423, 0.1866, 0.9769, 0.1673, 0.9769, 0.5625, 0.9423, 0.5, 0.9423, 0.5, 0.9769, 0.5662, 0.9769, 0.7265, 0.9423, 0.7664, 0.9423, 0.782, 0.9769, 0.7398, 0.9769, 0.5, 0.9423, 0.4375, 0.9423, 0.4338, 0.9769, 0.5, 0.9769, 0.2336, 0.9423, 0.2735, 0.9423, 0.2602, 0.9769, 0.218, 0.9769, 0.796, 0.9423, 0.8142, 0.9423, 0.8327, 0.9769, 0.8134, 0.9769, 0.3774, 0.9423, 0.322, 0.9423, 0.3116, 0.9769, 0.3702, 0.9769, 0.322, 0.9423, 0.3774, 0.9423, 0.3702, 0.9769, 0.3116, 0.9769, 0.8204, 0.9423, 0.8142, 0.9423, 0.8327, 0.9769, 0.8392, 0.9769, 0.2735, 0.9423, 0.2336, 0.9423, 0.218, 0.9769, 0.2602, 0.9769, 0.4375, 0.9423, 0.5, 0.9423, 0.5, 0.9769, 0.4338, 0.9769, 0.796, 0.9423, 0.7664, 0.9423, 0.782, 0.9769, 0.8134, 0.9769, 0.204, 0.9423, 0.1858, 0.9423, 0.1673, 0.9769, 0.1866, 0.9769, 0.7265, 0.9423, 0.678, 0.9423, 0.6884, 0.9769, 0.7398, 0.9769, 0.5625, 0.9423, 0.6226, 0.9423, 0.6298, 0.9769, 0.5662, 0.9769, 0.1796, 0.9423, 0.1858, 0.9423, 0.1673, 0.9769, 0.1608, 0.9769, 0.6226, 0.9423, 0.5625, 0.9423, 0.5662, 0.9769, 0.6298, 0.9769, 0.678, 0.9423, 0.7265, 0.9423, 0.7398, 0.9769, 0.6884, 0.9769, 0.204, 0.9423, 0.2336, 0.9423, 0.218, 0.9769, 0.1866, 0.9769, 0.7664, 0.9423, 0.796, 0.9423, 0.8134, 0.9769, 0.782, 0.9769, 0.4375, 0.9423, 0.3774, 0.9423, 0.3702, 0.9769, 0.4338, 0.9769, 0.2735, 0.9423, 0.322, 0.9423, 0.3116, 0.9769, 0.2602, 0.9769, 0.8142, 0.9423, 0.8204, 0.9423, 0.8392, 0.9769, 0.8327, 0.9769, 0.322, 0.9423, 0.2735, 0.9423, 0.2602, 0.9769, 0.3116, 0.9769, 0.3774, 0.9423, 0.4375, 0.9423, 0.4338, 0.9769, 0.3702, 0.9769, 0.8142, 0.9423, 0.796, 0.9423, 0.8134, 0.9769, 0.8327, 0.9769, 0.4338, 1.0, 0.3702, 1.0, 0.3831, 1.0, 0.4404, 1.0, 0.3702, 0.9769, 0.4338, 0.9769, 0.4338, 1.0, 0.3702, 1.0, 0.8327, 0.9769, 0.8134, 0.9769, 0.8134, 1.0, 0.8327, 1.0, 0.218, 0.9769, 0.1866, 0.9769, 0.1866, 1.0, 0.218, 1.0, 0.782, 0.9769, 0.7398, 0.9769, 0.7398, 1.0, 0.782, 1.0, 0.5, 0.9769, 0.5662, 0.9769, 0.5662, 1.0, 0.5, 1.0, 0.1673, 0.9769, 0.1608, 0.9769, 0.1608, 1.0, 0.1673, 1.0, 0.6884, 0.9769, 0.6298, 0.9769, 0.6298, 1.0, 0.6884, 1.0, 0.6298, 0.9769, 0.6884, 0.9769, 0.6884, 1.0, 0.6298, 1.0, 0.1673, 0.9769, 0.1866, 0.9769, 0.1866, 1.0, 0.1673, 1.0, 0.5662, 0.9769, 0.5, 0.9769, 0.5, 1.0, 0.5662, 1.0, 0.7398, 0.9769, 0.782, 0.9769, 0.782, 1.0, 0.7398, 1.0, 0.5, 0.9769, 0.4338, 0.9769, 0.4338, 1.0, 0.5, 1.0, 0.218, 0.9769, 0.2602, 0.9769, 0.2602, 1.0, 0.218, 1.0, 0.8134, 0.9769, 0.8327, 0.9769, 0.8327, 1.0, 0.8134, 1.0, 0.3702, 0.9769, 0.3116, 0.9769, 0.3116, 1.0, 0.3702, 1.0, 0.3116, 0.9769, 0.3702, 0.9769, 0.3702, 1.0, 0.3116, 1.0, 0.8392, 0.9769, 0.8327, 0.9769, 0.8327, 1.0, 0.8392, 1.0, 0.2602, 0.9769, 0.218, 0.9769, 0.218, 1.0, 0.2602, 1.0, 0.4338, 0.9769, 0.5, 0.9769, 0.5, 1.0, 0.4338, 1.0, 0.8134, 0.9769, 0.782, 0.9769, 0.782, 1.0, 0.8134, 1.0, 0.1866, 0.9769, 0.1673, 0.9769, 0.1673, 1.0, 0.1866, 1.0, 0.7398, 0.9769, 0.6884, 0.9769, 0.6884, 1.0, 0.7398, 1.0, 0.5662, 0.9769, 0.6298, 0.9769, 0.6298, 1.0, 0.5662, 1.0, 0.1608, 0.9769, 0.1673, 0.9769, 0.1673, 1.0, 0.1608, 1.0, 0.6298, 0.9769, 0.5662, 0.9769, 0.5662, 1.0, 0.6298, 1.0, 0.6884, 0.9769, 0.7398, 0.9769, 0.7398, 1.0, 0.6884, 1.0, 0.1866, 0.9769, 0.218, 0.9769, 0.218, 1.0, 0.1866, 1.0, 0.782, 0.9769, 0.8134, 0.9769, 0.8134, 1.0, 0.782, 1.0, 0.4338, 0.9769, 0.3702, 0.9769, 0.3702, 1.0, 0.4338, 1.0, 0.2602, 0.9769, 0.3116, 0.9769, 0.3116, 1.0, 0.2602, 1.0, 0.8327, 0.9769, 0.8392, 0.9769, 0.8392, 1.0, 0.8327, 1.0, 0.2178, 1.0, 0.2461, 1.0, 0.2461, 0.9769, 0.2178, 0.9769, 0.2602, 1.0, 0.3116, 1.0, 0.3303, 1.0, 0.284, 1.0, 0.8327, 1.0, 0.8392, 1.0, 0.8054, 1.0, 0.7995, 1.0, 0.3116, 1.0, 0.2602, 1.0, 0.284, 1.0, 0.3303, 1.0, 0.3702, 1.0, 0.4338, 1.0, 0.4404, 1.0, 0.3831, 1.0, 0.8327, 1.0, 0.8134, 1.0, 0.7822, 1.0, 0.7995, 1.0, 0.218, 1.0, 0.1866, 1.0, 0.2178, 1.0, 0.2461, 1.0, 0.782, 1.0, 0.7398, 1.0, 0.716, 1.0, 0.7539, 1.0, 0.5, 1.0, 0.5662, 1.0, 0.5596, 1.0, 0.5, 1.0, 0.1673, 1.0, 0.1608, 1.0, 0.1946, 1.0, 0.2005, 1.0, 0.6884, 1.0, 0.6298, 1.0, 0.6169, 1.0, 0.6697, 1.0, 0.6298, 1.0, 0.6884, 1.0, 0.6697, 1.0, 0.6169, 1.0, 0.1673, 1.0, 0.1866, 1.0, 0.2178, 1.0, 0.2005, 1.0, 0.5662, 1.0, 0.5, 1.0, 0.5, 1.0, 0.5596, 1.0, 0.7398, 1.0, 0.782, 1.0, 0.7539, 1.0, 0.716, 1.0, 0.5, 1.0, 0.4338, 1.0, 0.4404, 1.0, 0.5, 1.0, 0.218, 1.0, 0.2602, 1.0, 0.284, 1.0, 0.2461, 1.0, 0.8134, 1.0, 0.8327, 1.0, 0.7995, 1.0, 0.7822, 1.0, 0.3702, 1.0, 0.3116, 1.0, 0.3303, 1.0, 0.3831, 1.0, 0.3116, 1.0, 0.3702, 1.0, 0.3831, 1.0, 0.3303, 1.0, 0.8392, 1.0, 0.8327, 1.0, 0.7995, 1.0, 0.8054, 1.0, 0.2602, 1.0, 0.218, 1.0, 0.2461, 1.0, 0.284, 1.0, 0.4338, 1.0, 0.5, 1.0, 0.5, 1.0, 0.4404, 1.0, 0.8134, 1.0, 0.782, 1.0, 0.7539, 1.0, 0.7822, 1.0, 0.1866, 1.0, 0.1673, 1.0, 0.2005, 1.0, 0.2178, 1.0, 0.7398, 1.0, 0.6884, 1.0, 0.6697, 1.0, 0.716, 1.0, 0.5662, 1.0, 0.6298, 1.0, 0.6169, 1.0, 0.5596, 1.0, 0.1608, 1.0, 0.1673, 1.0, 0.2005, 1.0, 0.1946, 1.0, 0.6298, 1.0, 0.5662, 1.0, 0.5596, 1.0, 0.6169, 1.0, 0.6884, 1.0, 0.7398, 1.0, 0.716, 1.0, 0.6697, 1.0, 0.1866, 1.0, 0.218, 1.0, 0.2461, 1.0, 0.2178, 1.0, 0.782, 1.0, 0.8134, 1.0, 0.7822, 1.0, 0.7539, 1.0, 0.2035, 0.3861, 0.1692, 0.3793, 0.1369, 0.3659, 0.1078, 0.3465, 0.08306, 0.3218, 0.06363, 0.2927, 0.05024, 0.2604, 0.04342, 0.2261, 0.04342, 0.1911, 0.05024, 0.1568, 0.06363, 0.1245, 0.08306, 0.09539, 0.1078, 0.07066, 0.1369, 0.05123, 0.1692, 0.03784, 0.2035, 0.03102, 0.2385, 0.03102, 0.2728, 0.03784, 0.3051, 0.05123, 0.3342, 0.07066, 0.3589, 0.09539, 0.3783, 0.1245, 0.3917, 0.1568, 0.3985, 0.1911, 0.3985, 0.2261, 0.3917, 0.2604, 0.3783, 0.2927, 0.3589, 0.3218, 0.3342, 0.3465, 0.3051, 0.3659, 0.2728, 0.3793, 0.2385, 0.3861, 0.7539, 1.0, 0.7822, 1.0, 0.7822, 0.9769, 0.7539, 0.9769, 0.4404, 1.0, 0.3831, 1.0, 0.3831, 0.9769, 0.4404, 0.9769, 0.284, 1.0, 0.3303, 1.0, 0.3303, 0.9769, 0.284, 0.9769, 0.7995, 1.0, 0.8054, 1.0, 0.8054, 0.9769, 0.7995, 0.9769, 0.3303, 1.0, 0.284, 1.0, 0.284, 0.9769, 0.3303, 0.9769, 0.3831, 1.0, 0.4404, 1.0, 0.4404, 0.9769, 0.3831, 0.9769, 0.7995, 1.0, 0.7822, 1.0, 0.7822, 0.9769, 0.7995, 0.9769, 0.2461, 1.0, 0.2178, 1.0, 0.2178, 0.9769, 0.2461, 0.9769, 0.7539, 1.0, 0.716, 1.0, 0.716, 0.9769, 0.7539, 0.9769, 0.5, 1.0, 0.5596, 1.0, 0.5596, 0.9769, 0.5, 0.9769, 0.2005, 1.0, 0.1946, 1.0, 0.1946, 0.9769, 0.2005, 0.9769, 0.6697, 1.0, 0.6169, 1.0, 0.6169, 0.9769, 0.6697, 0.9769, 0.6169, 1.0, 0.6697, 1.0, 0.6697, 0.9769, 0.6169, 0.9769, 0.2005, 1.0, 0.2178, 1.0, 0.2178, 0.9769, 0.2005, 0.9769, 0.5596, 1.0, 0.5, 1.0, 0.5, 0.9769, 0.5596, 0.9769, 0.716, 1.0, 0.7539, 1.0, 0.7539, 0.9769, 0.716, 0.9769, 0.5, 1.0, 0.4404, 1.0, 0.4404, 0.9769, 0.5, 0.9769, 0.2461, 1.0, 0.284, 1.0, 0.284, 0.9769, 0.2461, 0.9769, 0.7822, 1.0, 0.7995, 1.0, 0.7995, 0.9769, 0.7822, 0.9769, 0.3831, 1.0, 0.3303, 1.0, 0.3303, 0.9769, 0.3831, 0.9769, 0.3303, 1.0, 0.3831, 1.0, 0.3831, 0.9769, 0.3303, 0.9769, 0.8054, 1.0, 0.7995, 1.0, 0.7995, 0.9769, 0.8054, 0.9769, 0.284, 1.0, 0.2461, 1.0, 0.2461, 0.9769, 0.284, 0.9769, 0.4404, 1.0, 0.5, 1.0, 0.5, 0.9769, 0.4404, 0.9769, 0.7822, 1.0, 0.7539, 1.0, 0.7539, 0.9769, 0.7822, 0.9769, 0.2178, 1.0, 0.2005, 1.0, 0.2005, 0.9769, 0.2178, 0.9769, 0.716, 1.0, 0.6697, 1.0, 0.6697, 0.9769, 0.716, 0.9769, 0.5596, 1.0, 0.6169, 1.0, 0.6169, 0.9769, 0.5596, 0.9769, 0.1946, 1.0, 0.2005, 1.0, 0.2005, 0.9769, 0.1946, 0.9769, 0.6169, 1.0, 0.5596, 1.0, 0.5596, 0.9769, 0.6169, 0.9769, 0.6697, 1.0, 0.716, 1.0, 0.716, 0.9769, 0.6697, 0.9769])
me_cylinder.materials.append(mat_material_001)
me_cylinder.use_remesh_preserve_volume = False
me_cylinder.use_remesh_preserve_attributes = False
me_cylinder.use_mirror_vertex_groups = False
me_cylinder.update()

# ---- objects
ob_lamp_001 = bpy.data.objects.new('Lamp.001', light_lamp_001)
ob_enemy_barrel = bpy.data.objects.new('Enemy.Barrel', me_cylinder)
ob_lamp = bpy.data.objects.new('Lamp', light_lamp)
ob_camera = bpy.data.objects.new('Camera', cam_camera)

# ---- transforms, parenting, visibility, modifiers, constraints
ob_lamp_001.location = (1.188, -6.446, 5.904)
ob_lamp_001.rotation_euler = (0.6503, 0.05522, 1.866)
ob_lamp_001.lock_rotations_4d = False
ob_lamp_001.empty_display_type = 'ARROWS'
ob_lamp_001.color = (0.0, 0.0, 0.0, 0.0)
ob_lamp_001.lineart.crease_threshold = 0.0
ob_enemy_barrel.location = (0.0, 0.0, 1.493)
ob_enemy_barrel.lineart.crease_threshold = 0.0
ob_lamp.location = (4.076, 1.005, 5.904)
ob_lamp.rotation_euler = (0.6503, 0.05522, 1.866)
ob_lamp.lock_rotations_4d = False
ob_lamp.empty_display_type = 'ARROWS'
ob_lamp.color = (0.0, 0.0, 0.0, 0.0)
ob_lamp.lineart.crease_threshold = 0.0
ob_camera.location = (7.481, -6.508, 5.344)
ob_camera.rotation_euler = (1.109, 0.01082, 0.8149)
ob_camera.lock_rotations_4d = False
ob_camera.empty_display_type = 'ARROWS'
ob_camera.color = (0.0, 0.0, 0.0, 0.0)
ob_camera.display_type = 'WIRE'
ob_camera.lineart.crease_threshold = 0.0

# ---- collection membership
col_collection_1.objects.link(ob_lamp_001)
col_collection_1.objects.link(ob_enemy_barrel)
col_collection_1.objects.link(ob_lamp)
col_collection_1.objects.link(ob_camera)

# ---- scene / render settings (as saved in the file)
scene.camera = ob_camera
scene.frame_start = 1; scene.frame_end = 250; scene.frame_set(1)
scene.render.engine = 'BLENDER_EEVEE_NEXT'
scene.render.resolution_percentage = 50
scene.render.dither_intensity = 0.0
scene.cycles.use_denoising = False
scene.cycles.samples = 10
scene.cycles.sampling_pattern = 'TABULATED_SOBOL'
scene.cycles.light_sampling_threshold = 0.0
scene.cycles.use_adaptive_sampling = False
scene.cycles.use_light_tree = False
scene.cycles.blur_glossy = 0.0
scene.cycles.volume_bounces = 1
scene.cycles.pixel_filter_type = 'GAUSSIAN'
scene.cycles.sample_clamp_indirect = 0.0
scene.view_settings.view_transform = 'Standard'
bpy.context.view_layer.update()
